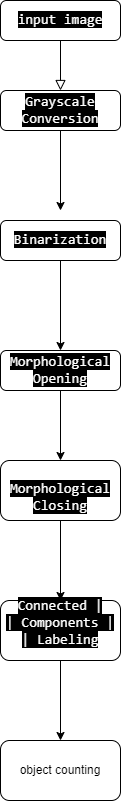

The diagram above was exported from draw.io. Its source (the exported page's mxGraphModel, read from the mxfile embedded in the PNG):
<mxGraphModel dx="716" dy="337" grid="1" gridSize="10" guides="1" tooltips="1" connect="1" arrows="1" fold="1" page="1" pageScale="1" pageWidth="827" pageHeight="1169" math="0" shadow="0">
  <root>
    <mxCell id="WIyWlLk6GJQsqaUBKTNV-0" />
    <mxCell id="WIyWlLk6GJQsqaUBKTNV-1" parent="WIyWlLk6GJQsqaUBKTNV-0" />
    <mxCell id="WIyWlLk6GJQsqaUBKTNV-2" value="" style="rounded=0;html=1;jettySize=auto;orthogonalLoop=1;fontSize=11;endArrow=block;endFill=0;endSize=8;strokeWidth=1;shadow=0;labelBackgroundColor=none;edgeStyle=orthogonalEdgeStyle;" parent="WIyWlLk6GJQsqaUBKTNV-1" source="WIyWlLk6GJQsqaUBKTNV-3" edge="1">
      <mxGeometry relative="1" as="geometry">
        <mxPoint x="220" y="170" as="targetPoint" />
      </mxGeometry>
    </mxCell>
    <mxCell id="WIyWlLk6GJQsqaUBKTNV-3" value="&lt;div style=&quot;text-align: left;&quot;&gt;&lt;font face=&quot;Söhne Mono, Monaco, Andale Mono, Ubuntu Mono, monospace&quot; color=&quot;#ffffff&quot;&gt;&lt;span style=&quot;font-size: 14px; background-color: rgb(0, 0, 0);&quot;&gt;input image&lt;/span&gt;&lt;/font&gt;&lt;/div&gt;" style="rounded=1;whiteSpace=wrap;html=1;fontSize=12;glass=0;strokeWidth=1;shadow=0;" parent="WIyWlLk6GJQsqaUBKTNV-1" vertex="1">
      <mxGeometry x="160" y="80" width="120" height="40" as="geometry" />
    </mxCell>
    <mxCell id="c23yYmY71W5VVC_JLQKV-0" value="" style="edgeStyle=orthogonalEdgeStyle;rounded=0;orthogonalLoop=1;jettySize=auto;html=1;" edge="1" parent="WIyWlLk6GJQsqaUBKTNV-1" source="WIyWlLk6GJQsqaUBKTNV-7">
      <mxGeometry relative="1" as="geometry">
        <mxPoint x="220" y="290" as="targetPoint" />
      </mxGeometry>
    </mxCell>
    <mxCell id="WIyWlLk6GJQsqaUBKTNV-7" value="&lt;span style=&quot;color: rgb(255, 255, 255); font-family: &amp;quot;Söhne Mono&amp;quot;, Monaco, &amp;quot;Andale Mono&amp;quot;, &amp;quot;Ubuntu Mono&amp;quot;, monospace; font-size: 14px; text-align: left; background-color: rgb(0, 0, 0);&quot;&gt;Grayscale Conversion&lt;/span&gt;" style="rounded=1;whiteSpace=wrap;html=1;fontSize=12;glass=0;strokeWidth=1;shadow=0;" parent="WIyWlLk6GJQsqaUBKTNV-1" vertex="1">
      <mxGeometry x="160" y="170" width="120" height="40" as="geometry" />
    </mxCell>
    <mxCell id="c23yYmY71W5VVC_JLQKV-3" value="" style="edgeStyle=orthogonalEdgeStyle;rounded=0;orthogonalLoop=1;jettySize=auto;html=1;" edge="1" parent="WIyWlLk6GJQsqaUBKTNV-1" source="WIyWlLk6GJQsqaUBKTNV-11" target="c23yYmY71W5VVC_JLQKV-2">
      <mxGeometry relative="1" as="geometry" />
    </mxCell>
    <mxCell id="WIyWlLk6GJQsqaUBKTNV-11" value="&lt;span style=&quot;color: rgb(255, 255, 255); font-family: &amp;quot;Söhne Mono&amp;quot;, Monaco, &amp;quot;Andale Mono&amp;quot;, &amp;quot;Ubuntu Mono&amp;quot;, monospace; font-size: 14px; text-align: left; background-color: rgb(0, 0, 0);&quot;&gt;Morphological Opening&lt;/span&gt;" style="rounded=1;whiteSpace=wrap;html=1;fontSize=12;glass=0;strokeWidth=1;shadow=0;" parent="WIyWlLk6GJQsqaUBKTNV-1" vertex="1">
      <mxGeometry x="160" y="430" width="120" height="40" as="geometry" />
    </mxCell>
    <mxCell id="c23yYmY71W5VVC_JLQKV-1" value="" style="edgeStyle=orthogonalEdgeStyle;rounded=0;orthogonalLoop=1;jettySize=auto;html=1;" edge="1" parent="WIyWlLk6GJQsqaUBKTNV-1" source="WIyWlLk6GJQsqaUBKTNV-12" target="WIyWlLk6GJQsqaUBKTNV-11">
      <mxGeometry relative="1" as="geometry" />
    </mxCell>
    <mxCell id="WIyWlLk6GJQsqaUBKTNV-12" value="&lt;span style=&quot;color: rgb(255, 255, 255); font-family: &amp;quot;Söhne Mono&amp;quot;, Monaco, &amp;quot;Andale Mono&amp;quot;, &amp;quot;Ubuntu Mono&amp;quot;, monospace; font-size: 14px; text-align: left; background-color: rgb(0, 0, 0);&quot;&gt;Binarization  &lt;/span&gt;" style="rounded=1;whiteSpace=wrap;html=1;fontSize=12;glass=0;strokeWidth=1;shadow=0;" parent="WIyWlLk6GJQsqaUBKTNV-1" vertex="1">
      <mxGeometry x="160" y="300" width="120" height="40" as="geometry" />
    </mxCell>
    <mxCell id="c23yYmY71W5VVC_JLQKV-5" value="" style="edgeStyle=orthogonalEdgeStyle;rounded=0;orthogonalLoop=1;jettySize=auto;html=1;" edge="1" parent="WIyWlLk6GJQsqaUBKTNV-1" source="c23yYmY71W5VVC_JLQKV-2" target="c23yYmY71W5VVC_JLQKV-4">
      <mxGeometry relative="1" as="geometry" />
    </mxCell>
    <mxCell id="c23yYmY71W5VVC_JLQKV-2" value="&lt;br&gt;&lt;span style=&quot;color: rgb(255, 255, 255); font-family: &amp;quot;Söhne Mono&amp;quot;, Monaco, &amp;quot;Andale Mono&amp;quot;, &amp;quot;Ubuntu Mono&amp;quot;, monospace; font-size: 14px; font-style: normal; font-variant-ligatures: normal; font-variant-caps: normal; font-weight: 400; letter-spacing: normal; orphans: 2; text-align: left; text-indent: 0px; text-transform: none; widows: 2; word-spacing: 0px; -webkit-text-stroke-width: 0px; background-color: rgb(0, 0, 0); text-decoration-thickness: initial; text-decoration-style: initial; text-decoration-color: initial; float: none; display: inline !important;&quot;&gt;Morphological Closing &lt;/span&gt;&lt;br&gt;" style="rounded=1;whiteSpace=wrap;html=1;glass=0;strokeWidth=1;shadow=0;" vertex="1" parent="WIyWlLk6GJQsqaUBKTNV-1">
      <mxGeometry x="160" y="540" width="120" height="60" as="geometry" />
    </mxCell>
    <mxCell id="c23yYmY71W5VVC_JLQKV-7" value="" style="edgeStyle=orthogonalEdgeStyle;rounded=0;orthogonalLoop=1;jettySize=auto;html=1;" edge="1" parent="WIyWlLk6GJQsqaUBKTNV-1" source="c23yYmY71W5VVC_JLQKV-4" target="c23yYmY71W5VVC_JLQKV-6">
      <mxGeometry relative="1" as="geometry" />
    </mxCell>
    <mxCell id="c23yYmY71W5VVC_JLQKV-4" value="&#10;&lt;span style=&quot;color: rgb(255, 255, 255); font-family: &amp;quot;Söhne Mono&amp;quot;, Monaco, &amp;quot;Andale Mono&amp;quot;, &amp;quot;Ubuntu Mono&amp;quot;, monospace; font-size: 14px; font-style: normal; font-variant-ligatures: normal; font-variant-caps: normal; font-weight: 400; letter-spacing: normal; orphans: 2; text-align: left; text-indent: 0px; text-transform: none; widows: 2; word-spacing: 0px; -webkit-text-stroke-width: 0px; background-color: rgb(0, 0, 0); text-decoration-thickness: initial; text-decoration-style: initial; text-decoration-color: initial; float: none; display: inline !important;&quot;&gt;Connected     |&#10;                 |  Components   |&#10;                 |  Labeling&lt;/span&gt;&#10;&#10;" style="rounded=1;whiteSpace=wrap;html=1;glass=0;strokeWidth=1;shadow=0;" vertex="1" parent="WIyWlLk6GJQsqaUBKTNV-1">
      <mxGeometry x="160" y="680" width="120" height="60" as="geometry" />
    </mxCell>
    <mxCell id="c23yYmY71W5VVC_JLQKV-6" value="object counting" style="whiteSpace=wrap;html=1;rounded=1;glass=0;strokeWidth=1;shadow=0;" vertex="1" parent="WIyWlLk6GJQsqaUBKTNV-1">
      <mxGeometry x="160" y="820" width="120" height="60" as="geometry" />
    </mxCell>
  </root>
</mxGraphModel>